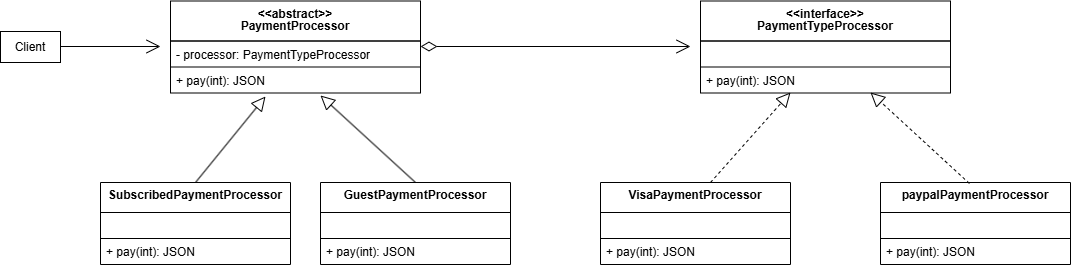

The diagram above was exported from draw.io. Its source (the exported page's mxGraphModel, read from the mxfile embedded in the PNG):
<mxGraphModel dx="1428" dy="789" grid="1" gridSize="10" guides="1" tooltips="1" connect="1" arrows="1" fold="1" page="1" pageScale="1" pageWidth="827" pageHeight="1169" math="0" shadow="0">
  <root>
    <mxCell id="WIyWlLk6GJQsqaUBKTNV-0" />
    <mxCell id="WIyWlLk6GJQsqaUBKTNV-1" parent="WIyWlLk6GJQsqaUBKTNV-0" />
    <mxCell id="LEN4JciDQTJYO8Nvg9dC-0" value="Client" style="rounded=0;whiteSpace=wrap;html=1;" parent="WIyWlLk6GJQsqaUBKTNV-1" vertex="1">
      <mxGeometry x="30" y="129" width="60" height="31" as="geometry" />
    </mxCell>
    <mxCell id="LEN4JciDQTJYO8Nvg9dC-5" value="&lt;div style=&quot;line-height: 100%;&quot;&gt;&lt;div&gt;SubscribedPaymentProcessor&lt;/div&gt;&lt;/div&gt;" style="swimlane;fontStyle=1;align=center;verticalAlign=top;childLayout=stackLayout;horizontal=1;startSize=30;horizontalStack=0;resizeParent=1;resizeParentMax=0;resizeLast=0;collapsible=1;marginBottom=0;whiteSpace=wrap;html=1;" parent="WIyWlLk6GJQsqaUBKTNV-1" vertex="1">
      <mxGeometry x="130" y="280" width="190" height="82" as="geometry">
        <mxRectangle x="200" y="90" width="120" height="40" as="alternateBounds" />
      </mxGeometry>
    </mxCell>
    <mxCell id="9TB0hmZ9kzPcNNEYQr3Y-14" value="" style="text;strokeColor=default;fillColor=none;align=left;verticalAlign=top;spacingLeft=4;spacingRight=4;overflow=hidden;rotatable=0;points=[[0,0.5],[1,0.5]];portConstraint=eastwest;whiteSpace=wrap;html=1;" vertex="1" parent="LEN4JciDQTJYO8Nvg9dC-5">
      <mxGeometry y="30" width="190" height="26" as="geometry" />
    </mxCell>
    <mxCell id="LEN4JciDQTJYO8Nvg9dC-8" value="+ pay(int): JSON" style="text;strokeColor=none;fillColor=none;align=left;verticalAlign=top;spacingLeft=4;spacingRight=4;overflow=hidden;rotatable=0;points=[[0,0.5],[1,0.5]];portConstraint=eastwest;whiteSpace=wrap;html=1;" parent="LEN4JciDQTJYO8Nvg9dC-5" vertex="1">
      <mxGeometry y="56" width="190" height="26" as="geometry" />
    </mxCell>
    <mxCell id="9TB0hmZ9kzPcNNEYQr3Y-0" value="" style="endArrow=block;endFill=0;endSize=12;html=1;rounded=0;exitX=0.5;exitY=0;exitDx=0;exitDy=0;entryX=0.38;entryY=1.135;entryDx=0;entryDy=0;entryPerimeter=0;" edge="1" parent="WIyWlLk6GJQsqaUBKTNV-1" source="LEN4JciDQTJYO8Nvg9dC-5" target="9TB0hmZ9kzPcNNEYQr3Y-17">
      <mxGeometry width="160" relative="1" as="geometry">
        <mxPoint x="330" y="410" as="sourcePoint" />
        <mxPoint x="323" y="210" as="targetPoint" />
      </mxGeometry>
    </mxCell>
    <mxCell id="9TB0hmZ9kzPcNNEYQr3Y-2" value="" style="endArrow=open;endFill=1;endSize=12;html=1;rounded=0;" edge="1" parent="WIyWlLk6GJQsqaUBKTNV-1">
      <mxGeometry width="160" relative="1" as="geometry">
        <mxPoint x="90" y="144" as="sourcePoint" />
        <mxPoint x="190" y="144" as="targetPoint" />
      </mxGeometry>
    </mxCell>
    <mxCell id="9TB0hmZ9kzPcNNEYQr3Y-15" value="&lt;div style=&quot;line-height: 100%;&quot;&gt;&lt;div&gt;&amp;lt;&amp;lt;abstract&amp;gt;&amp;gt;&lt;/div&gt;&lt;div&gt;PaymentProcessor&lt;/div&gt;&lt;/div&gt;" style="swimlane;fontStyle=1;align=center;verticalAlign=top;childLayout=stackLayout;horizontal=1;startSize=40;horizontalStack=0;resizeParent=1;resizeParentMax=0;resizeLast=0;collapsible=1;marginBottom=0;whiteSpace=wrap;html=1;" vertex="1" parent="WIyWlLk6GJQsqaUBKTNV-1">
      <mxGeometry x="200" y="98.5" width="250" height="92" as="geometry">
        <mxRectangle x="200" y="90" width="120" height="40" as="alternateBounds" />
      </mxGeometry>
    </mxCell>
    <mxCell id="9TB0hmZ9kzPcNNEYQr3Y-16" value="- processor: PaymentTypeProcessor" style="text;strokeColor=default;fillColor=none;align=left;verticalAlign=top;spacingLeft=4;spacingRight=4;overflow=hidden;rotatable=0;points=[[0,0.5],[1,0.5]];portConstraint=eastwest;whiteSpace=wrap;html=1;" vertex="1" parent="9TB0hmZ9kzPcNNEYQr3Y-15">
      <mxGeometry y="40" width="250" height="26" as="geometry" />
    </mxCell>
    <mxCell id="9TB0hmZ9kzPcNNEYQr3Y-17" value="+ pay(int): JSON" style="text;strokeColor=none;fillColor=none;align=left;verticalAlign=top;spacingLeft=4;spacingRight=4;overflow=hidden;rotatable=0;points=[[0,0.5],[1,0.5]];portConstraint=eastwest;whiteSpace=wrap;html=1;" vertex="1" parent="9TB0hmZ9kzPcNNEYQr3Y-15">
      <mxGeometry y="66" width="250" height="26" as="geometry" />
    </mxCell>
    <mxCell id="9TB0hmZ9kzPcNNEYQr3Y-18" value="&lt;div style=&quot;line-height: 100%;&quot;&gt;&lt;div&gt;GuestPaymentProcessor&lt;/div&gt;&lt;/div&gt;" style="swimlane;fontStyle=1;align=center;verticalAlign=top;childLayout=stackLayout;horizontal=1;startSize=30;horizontalStack=0;resizeParent=1;resizeParentMax=0;resizeLast=0;collapsible=1;marginBottom=0;whiteSpace=wrap;html=1;" vertex="1" parent="WIyWlLk6GJQsqaUBKTNV-1">
      <mxGeometry x="350" y="280" width="190" height="82" as="geometry">
        <mxRectangle x="200" y="90" width="120" height="40" as="alternateBounds" />
      </mxGeometry>
    </mxCell>
    <mxCell id="9TB0hmZ9kzPcNNEYQr3Y-19" value="" style="text;strokeColor=default;fillColor=none;align=left;verticalAlign=top;spacingLeft=4;spacingRight=4;overflow=hidden;rotatable=0;points=[[0,0.5],[1,0.5]];portConstraint=eastwest;whiteSpace=wrap;html=1;" vertex="1" parent="9TB0hmZ9kzPcNNEYQr3Y-18">
      <mxGeometry y="30" width="190" height="26" as="geometry" />
    </mxCell>
    <mxCell id="9TB0hmZ9kzPcNNEYQr3Y-20" value="+ pay(int): JSON" style="text;strokeColor=none;fillColor=none;align=left;verticalAlign=top;spacingLeft=4;spacingRight=4;overflow=hidden;rotatable=0;points=[[0,0.5],[1,0.5]];portConstraint=eastwest;whiteSpace=wrap;html=1;" vertex="1" parent="9TB0hmZ9kzPcNNEYQr3Y-18">
      <mxGeometry y="56" width="190" height="26" as="geometry" />
    </mxCell>
    <mxCell id="9TB0hmZ9kzPcNNEYQr3Y-21" value="" style="endArrow=block;endFill=0;endSize=12;html=1;rounded=0;exitX=0.5;exitY=0;exitDx=0;exitDy=0;entryX=0.6;entryY=1.096;entryDx=0;entryDy=0;entryPerimeter=0;" edge="1" parent="WIyWlLk6GJQsqaUBKTNV-1" source="9TB0hmZ9kzPcNNEYQr3Y-18" target="9TB0hmZ9kzPcNNEYQr3Y-17">
      <mxGeometry width="160" relative="1" as="geometry">
        <mxPoint x="330" y="570" as="sourcePoint" />
        <mxPoint x="458" y="500" as="targetPoint" />
      </mxGeometry>
    </mxCell>
    <mxCell id="9TB0hmZ9kzPcNNEYQr3Y-22" value="" style="endArrow=open;html=1;endSize=12;startArrow=diamondThin;startSize=14;startFill=0;edgeStyle=orthogonalEdgeStyle;align=left;verticalAlign=bottom;rounded=0;" edge="1" parent="WIyWlLk6GJQsqaUBKTNV-1">
      <mxGeometry x="-1" y="3" relative="1" as="geometry">
        <mxPoint x="450" y="144" as="sourcePoint" />
        <mxPoint x="720" y="144" as="targetPoint" />
      </mxGeometry>
    </mxCell>
    <mxCell id="9TB0hmZ9kzPcNNEYQr3Y-23" value="&lt;div style=&quot;line-height: 100%;&quot;&gt;&lt;div&gt;&amp;lt;&amp;lt;interface&amp;gt;&amp;gt;&lt;/div&gt;&lt;div&gt;PaymentTypeProcessor&lt;/div&gt;&lt;/div&gt;" style="swimlane;fontStyle=1;align=center;verticalAlign=top;childLayout=stackLayout;horizontal=1;startSize=40;horizontalStack=0;resizeParent=1;resizeParentMax=0;resizeLast=0;collapsible=1;marginBottom=0;whiteSpace=wrap;html=1;" vertex="1" parent="WIyWlLk6GJQsqaUBKTNV-1">
      <mxGeometry x="730" y="98.5" width="250" height="92" as="geometry">
        <mxRectangle x="200" y="90" width="120" height="40" as="alternateBounds" />
      </mxGeometry>
    </mxCell>
    <mxCell id="9TB0hmZ9kzPcNNEYQr3Y-26" value="" style="text;strokeColor=default;fillColor=none;align=left;verticalAlign=top;spacingLeft=4;spacingRight=4;overflow=hidden;rotatable=0;points=[[0,0.5],[1,0.5]];portConstraint=eastwest;whiteSpace=wrap;html=1;" vertex="1" parent="9TB0hmZ9kzPcNNEYQr3Y-23">
      <mxGeometry y="40" width="250" height="26" as="geometry" />
    </mxCell>
    <mxCell id="9TB0hmZ9kzPcNNEYQr3Y-25" value="+ pay(int): JSON" style="text;strokeColor=none;fillColor=none;align=left;verticalAlign=top;spacingLeft=4;spacingRight=4;overflow=hidden;rotatable=0;points=[[0,0.5],[1,0.5]];portConstraint=eastwest;whiteSpace=wrap;html=1;" vertex="1" parent="9TB0hmZ9kzPcNNEYQr3Y-23">
      <mxGeometry y="66" width="250" height="26" as="geometry" />
    </mxCell>
    <mxCell id="9TB0hmZ9kzPcNNEYQr3Y-27" value="" style="endArrow=block;endFill=0;endSize=12;html=1;rounded=0;dashed=1;" edge="1" parent="WIyWlLk6GJQsqaUBKTNV-1">
      <mxGeometry width="160" relative="1" as="geometry">
        <mxPoint x="740" y="280" as="sourcePoint" />
        <mxPoint x="820" y="190" as="targetPoint" />
      </mxGeometry>
    </mxCell>
    <mxCell id="9TB0hmZ9kzPcNNEYQr3Y-31" value="&lt;div style=&quot;line-height: 100%;&quot;&gt;&lt;div&gt;VisaPaymentProcessor&lt;/div&gt;&lt;/div&gt;" style="swimlane;fontStyle=1;align=center;verticalAlign=top;childLayout=stackLayout;horizontal=1;startSize=30;horizontalStack=0;resizeParent=1;resizeParentMax=0;resizeLast=0;collapsible=1;marginBottom=0;whiteSpace=wrap;html=1;" vertex="1" parent="WIyWlLk6GJQsqaUBKTNV-1">
      <mxGeometry x="630" y="280" width="190" height="82" as="geometry">
        <mxRectangle x="200" y="90" width="120" height="40" as="alternateBounds" />
      </mxGeometry>
    </mxCell>
    <mxCell id="9TB0hmZ9kzPcNNEYQr3Y-32" value="" style="text;strokeColor=default;fillColor=none;align=left;verticalAlign=top;spacingLeft=4;spacingRight=4;overflow=hidden;rotatable=0;points=[[0,0.5],[1,0.5]];portConstraint=eastwest;whiteSpace=wrap;html=1;" vertex="1" parent="9TB0hmZ9kzPcNNEYQr3Y-31">
      <mxGeometry y="30" width="190" height="26" as="geometry" />
    </mxCell>
    <mxCell id="9TB0hmZ9kzPcNNEYQr3Y-33" value="+ pay(int): JSON" style="text;strokeColor=none;fillColor=none;align=left;verticalAlign=top;spacingLeft=4;spacingRight=4;overflow=hidden;rotatable=0;points=[[0,0.5],[1,0.5]];portConstraint=eastwest;whiteSpace=wrap;html=1;" vertex="1" parent="9TB0hmZ9kzPcNNEYQr3Y-31">
      <mxGeometry y="56" width="190" height="26" as="geometry" />
    </mxCell>
    <mxCell id="9TB0hmZ9kzPcNNEYQr3Y-34" value="&lt;div style=&quot;line-height: 100%;&quot;&gt;&lt;div&gt;paypalPaymentProcessor&lt;/div&gt;&lt;/div&gt;" style="swimlane;fontStyle=1;align=center;verticalAlign=top;childLayout=stackLayout;horizontal=1;startSize=30;horizontalStack=0;resizeParent=1;resizeParentMax=0;resizeLast=0;collapsible=1;marginBottom=0;whiteSpace=wrap;html=1;" vertex="1" parent="WIyWlLk6GJQsqaUBKTNV-1">
      <mxGeometry x="910" y="280" width="190" height="82" as="geometry">
        <mxRectangle x="200" y="90" width="120" height="40" as="alternateBounds" />
      </mxGeometry>
    </mxCell>
    <mxCell id="9TB0hmZ9kzPcNNEYQr3Y-35" value="" style="text;strokeColor=default;fillColor=none;align=left;verticalAlign=top;spacingLeft=4;spacingRight=4;overflow=hidden;rotatable=0;points=[[0,0.5],[1,0.5]];portConstraint=eastwest;whiteSpace=wrap;html=1;" vertex="1" parent="9TB0hmZ9kzPcNNEYQr3Y-34">
      <mxGeometry y="30" width="190" height="26" as="geometry" />
    </mxCell>
    <mxCell id="9TB0hmZ9kzPcNNEYQr3Y-36" value="+ pay(int): JSON" style="text;strokeColor=none;fillColor=none;align=left;verticalAlign=top;spacingLeft=4;spacingRight=4;overflow=hidden;rotatable=0;points=[[0,0.5],[1,0.5]];portConstraint=eastwest;whiteSpace=wrap;html=1;" vertex="1" parent="9TB0hmZ9kzPcNNEYQr3Y-34">
      <mxGeometry y="56" width="190" height="26" as="geometry" />
    </mxCell>
    <mxCell id="9TB0hmZ9kzPcNNEYQr3Y-37" value="" style="endArrow=block;endFill=0;endSize=12;html=1;rounded=0;dashed=1;exitX=0.468;exitY=0.012;exitDx=0;exitDy=0;exitPerimeter=0;" edge="1" parent="WIyWlLk6GJQsqaUBKTNV-1" source="9TB0hmZ9kzPcNNEYQr3Y-34">
      <mxGeometry width="160" relative="1" as="geometry">
        <mxPoint x="750" y="510" as="sourcePoint" />
        <mxPoint x="900" y="190" as="targetPoint" />
      </mxGeometry>
    </mxCell>
  </root>
</mxGraphModel>